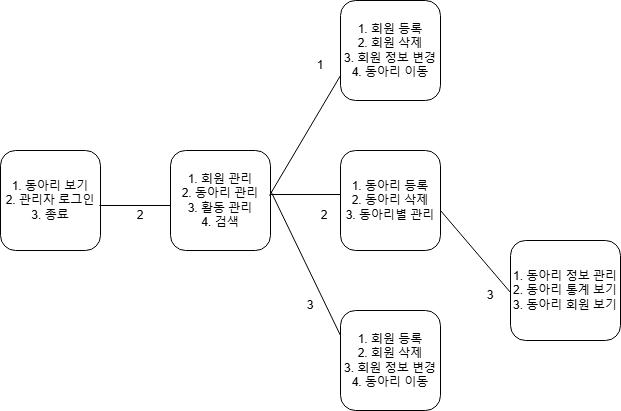

The diagram above was exported from draw.io. Its source (the exported page's mxGraphModel, read from the mxfile embedded in the PNG):
<mxGraphModel dx="1284" dy="662" grid="1" gridSize="10" guides="1" tooltips="1" connect="1" arrows="1" fold="1" page="1" pageScale="1" pageWidth="827" pageHeight="1169" math="0" shadow="0">
  <root>
    <mxCell id="WIyWlLk6GJQsqaUBKTNV-0" />
    <mxCell id="WIyWlLk6GJQsqaUBKTNV-1" parent="WIyWlLk6GJQsqaUBKTNV-0" />
    <mxCell id="WIyWlLk6GJQsqaUBKTNV-3" value="1. 동아리 보기&lt;div&gt;2. 관리자 로그인&lt;/div&gt;&lt;div&gt;3. 종료&lt;/div&gt;" style="rounded=1;whiteSpace=wrap;html=1;fontSize=12;glass=0;strokeWidth=1;shadow=0;" parent="WIyWlLk6GJQsqaUBKTNV-1" vertex="1">
      <mxGeometry x="60" y="150" width="100" height="100" as="geometry" />
    </mxCell>
    <mxCell id="rYQWJExgbJwPkfAJEPkD-3" value="" style="endArrow=none;html=1;rounded=0;exitX=0.989;exitY=0.148;exitDx=0;exitDy=0;exitPerimeter=0;" parent="WIyWlLk6GJQsqaUBKTNV-1" edge="1">
      <mxGeometry width="50" height="50" relative="1" as="geometry">
        <mxPoint x="159" y="205" as="sourcePoint" />
        <mxPoint x="230" y="205" as="targetPoint" />
      </mxGeometry>
    </mxCell>
    <mxCell id="rYQWJExgbJwPkfAJEPkD-4" value="1. 회원 관리&lt;div&gt;2. 동아리 관리&lt;/div&gt;&lt;div&gt;3. 활동 관리&lt;/div&gt;&lt;div&gt;4. 검색&lt;/div&gt;" style="rounded=1;whiteSpace=wrap;html=1;fontSize=12;glass=0;strokeWidth=1;shadow=0;" parent="WIyWlLk6GJQsqaUBKTNV-1" vertex="1">
      <mxGeometry x="230" y="150" width="100" height="100" as="geometry" />
    </mxCell>
    <mxCell id="rYQWJExgbJwPkfAJEPkD-5" value="1. 회원 등록&lt;div&gt;2. 회원 삭제&lt;/div&gt;&lt;div&gt;3. 회원 정보 변경&lt;/div&gt;&lt;div&gt;4. 동아리 이동&lt;/div&gt;" style="rounded=1;whiteSpace=wrap;html=1;fontSize=12;glass=0;strokeWidth=1;shadow=0;" parent="WIyWlLk6GJQsqaUBKTNV-1" vertex="1">
      <mxGeometry x="400" width="100" height="100" as="geometry" />
    </mxCell>
    <mxCell id="rYQWJExgbJwPkfAJEPkD-6" value="" style="endArrow=none;html=1;rounded=0;exitX=0.989;exitY=0.148;exitDx=0;exitDy=0;exitPerimeter=0;entryX=0;entryY=0.75;entryDx=0;entryDy=0;" parent="WIyWlLk6GJQsqaUBKTNV-1" target="rYQWJExgbJwPkfAJEPkD-5" edge="1">
      <mxGeometry width="50" height="50" relative="1" as="geometry">
        <mxPoint x="329" y="195" as="sourcePoint" />
        <mxPoint x="400" y="110" as="targetPoint" />
      </mxGeometry>
    </mxCell>
    <mxCell id="rYQWJExgbJwPkfAJEPkD-7" value="1. 동아리 등록&lt;div&gt;2. 동아리 삭제&lt;/div&gt;&lt;div&gt;3. 동아리별 관리&lt;/div&gt;" style="rounded=1;whiteSpace=wrap;html=1;fontSize=12;glass=0;strokeWidth=1;shadow=0;" parent="WIyWlLk6GJQsqaUBKTNV-1" vertex="1">
      <mxGeometry x="400" y="150" width="100" height="100" as="geometry" />
    </mxCell>
    <mxCell id="rYQWJExgbJwPkfAJEPkD-9" value="" style="endArrow=none;html=1;rounded=0;" parent="WIyWlLk6GJQsqaUBKTNV-1" edge="1">
      <mxGeometry width="50" height="50" relative="1" as="geometry">
        <mxPoint x="330" y="194" as="sourcePoint" />
        <mxPoint x="400" y="194" as="targetPoint" />
      </mxGeometry>
    </mxCell>
    <mxCell id="rYQWJExgbJwPkfAJEPkD-11" value="1. 동아리 정보 관리&lt;div&gt;2. 동아리 통계 보기&lt;/div&gt;&lt;div&gt;3. 동아리 회원 보기&lt;/div&gt;" style="rounded=1;whiteSpace=wrap;html=1;fontSize=12;glass=0;strokeWidth=1;shadow=0;" parent="WIyWlLk6GJQsqaUBKTNV-1" vertex="1">
      <mxGeometry x="570" y="240" width="110" height="100" as="geometry" />
    </mxCell>
    <mxCell id="rYQWJExgbJwPkfAJEPkD-12" value="" style="endArrow=none;html=1;rounded=0;entryX=-0.002;entryY=0.563;entryDx=0;entryDy=0;entryPerimeter=0;" parent="WIyWlLk6GJQsqaUBKTNV-1" edge="1">
      <mxGeometry width="50" height="50" relative="1" as="geometry">
        <mxPoint x="500" y="210" as="sourcePoint" />
        <mxPoint x="570" y="292" as="targetPoint" />
      </mxGeometry>
    </mxCell>
    <mxCell id="rYQWJExgbJwPkfAJEPkD-13" value="" style="endArrow=none;html=1;rounded=0;entryX=0;entryY=0.25;entryDx=0;entryDy=0;" parent="WIyWlLk6GJQsqaUBKTNV-1" target="rYQWJExgbJwPkfAJEPkD-14" edge="1">
      <mxGeometry width="50" height="50" relative="1" as="geometry">
        <mxPoint x="330" y="190" as="sourcePoint" />
        <mxPoint x="400" y="310" as="targetPoint" />
      </mxGeometry>
    </mxCell>
    <mxCell id="rYQWJExgbJwPkfAJEPkD-14" value="1. 회원 등록&lt;div&gt;2. 회원 삭제&lt;/div&gt;&lt;div&gt;3. 회원 정보 변경&lt;/div&gt;&lt;div&gt;4. 동아리 이동&lt;/div&gt;" style="rounded=1;whiteSpace=wrap;html=1;fontSize=12;glass=0;strokeWidth=1;shadow=0;" parent="WIyWlLk6GJQsqaUBKTNV-1" vertex="1">
      <mxGeometry x="400" y="310" width="100" height="100" as="geometry" />
    </mxCell>
    <mxCell id="rYQWJExgbJwPkfAJEPkD-15" value="2" style="text;html=1;align=center;verticalAlign=middle;whiteSpace=wrap;rounded=0;" parent="WIyWlLk6GJQsqaUBKTNV-1" vertex="1">
      <mxGeometry x="170" y="200" width="60" height="30" as="geometry" />
    </mxCell>
    <mxCell id="rYQWJExgbJwPkfAJEPkD-16" value="3" style="text;html=1;align=center;verticalAlign=middle;whiteSpace=wrap;rounded=0;" parent="WIyWlLk6GJQsqaUBKTNV-1" vertex="1">
      <mxGeometry x="340" y="290" width="60" height="30" as="geometry" />
    </mxCell>
    <mxCell id="rYQWJExgbJwPkfAJEPkD-17" value="2" style="text;html=1;align=center;verticalAlign=middle;whiteSpace=wrap;rounded=0;" parent="WIyWlLk6GJQsqaUBKTNV-1" vertex="1">
      <mxGeometry x="354" y="200" width="60" height="30" as="geometry" />
    </mxCell>
    <mxCell id="rYQWJExgbJwPkfAJEPkD-18" value="1" style="text;html=1;align=center;verticalAlign=middle;whiteSpace=wrap;rounded=0;" parent="WIyWlLk6GJQsqaUBKTNV-1" vertex="1">
      <mxGeometry x="350" y="50" width="60" height="30" as="geometry" />
    </mxCell>
    <mxCell id="rYQWJExgbJwPkfAJEPkD-19" value="3" style="text;html=1;align=center;verticalAlign=middle;whiteSpace=wrap;rounded=0;" parent="WIyWlLk6GJQsqaUBKTNV-1" vertex="1">
      <mxGeometry x="520" y="280" width="60" height="30" as="geometry" />
    </mxCell>
  </root>
</mxGraphModel>